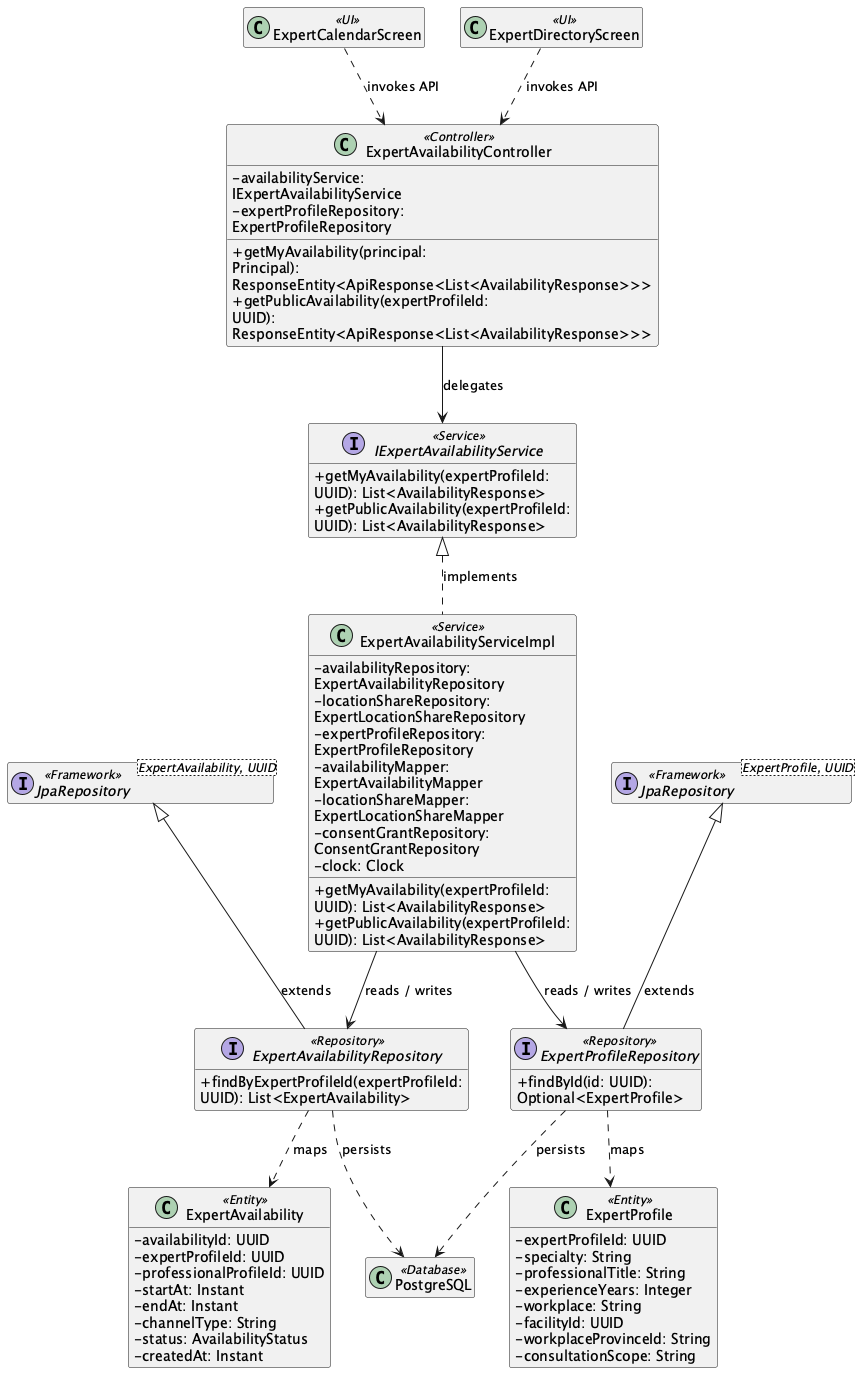

The diagram above was rendered by PlantUML. Its source (embedded in the PNG):
@startuml ClassDiagram_02ExpertDirectoryandAvailability
skinparam classAttributeIconSize 0
skinparam wrapWidth 250
hide empty members

class "ExpertCalendarScreen" as UIExpertCalendarScreen <<UI>>
class "ExpertDirectoryScreen" as UIExpertDirectoryScreen <<UI>>
class "ExpertAvailabilityController" as ControllerExpertAvailabilityController <<Controller>> {
  - availabilityService: IExpertAvailabilityService
  - expertProfileRepository: ExpertProfileRepository
  + getMyAvailability(principal: Principal): ResponseEntity<ApiResponse<List<AvailabilityResponse>>>
  + getPublicAvailability(expertProfileId: UUID): ResponseEntity<ApiResponse<List<AvailabilityResponse>>>
}
interface "IExpertAvailabilityService" as ServiceContractIExpertAvailabilityService <<Service>> {
  + getMyAvailability(expertProfileId: UUID): List<AvailabilityResponse>
  + getPublicAvailability(expertProfileId: UUID): List<AvailabilityResponse>
}
class "ExpertAvailabilityServiceImpl" as ServiceExpertAvailabilityServiceImpl <<Service>> {
  - availabilityRepository: ExpertAvailabilityRepository
  - locationShareRepository: ExpertLocationShareRepository
  - expertProfileRepository: ExpertProfileRepository
  - availabilityMapper: ExpertAvailabilityMapper
  - locationShareMapper: ExpertLocationShareMapper
  - consentGrantRepository: ConsentGrantRepository
  - clock: Clock
  + getMyAvailability(expertProfileId: UUID): List<AvailabilityResponse>
  + getPublicAvailability(expertProfileId: UUID): List<AvailabilityResponse>
}
ServiceContractIExpertAvailabilityService <|.. ServiceExpertAvailabilityServiceImpl : implements
interface "ExpertAvailabilityRepository" as RepositoryExpertAvailabilityRepository <<Repository>> {
  + findByExpertProfileId(expertProfileId: UUID): List<ExpertAvailability>
}
class "ExpertAvailability" as EntityExpertAvailability <<Entity>> {
  - availabilityId: UUID
  - expertProfileId: UUID
  - professionalProfileId: UUID
  - startAt: Instant
  - endAt: Instant
  - channelType: String
  - status: AvailabilityStatus
  - createdAt: Instant
}
interface "JpaRepository<ExpertAvailability, UUID>" as RepositoryBaseExpertAvailabilityRepository <<Framework>>
RepositoryBaseExpertAvailabilityRepository <|-- RepositoryExpertAvailabilityRepository : extends
interface "ExpertProfileRepository" as RepositoryExpertProfileRepository <<Repository>> {
  + findById(id: UUID): Optional<ExpertProfile>
}
class "ExpertProfile" as EntityExpertProfile <<Entity>> {
  - expertProfileId: UUID
  - specialty: String
  - professionalTitle: String
  - experienceYears: Integer
  - workplace: String
  - facilityId: UUID
  - workplaceProvinceId: String
  - consultationScope: String
}
interface "JpaRepository<ExpertProfile, UUID>" as RepositoryBaseExpertProfileRepository <<Framework>>
RepositoryBaseExpertProfileRepository <|-- RepositoryExpertProfileRepository : extends
class "PostgreSQL" as DB <<Database>>
UIExpertCalendarScreen ..> ControllerExpertAvailabilityController : invokes API
UIExpertDirectoryScreen ..> ControllerExpertAvailabilityController : invokes API
ControllerExpertAvailabilityController --> ServiceContractIExpertAvailabilityService : delegates
ServiceExpertAvailabilityServiceImpl --> RepositoryExpertAvailabilityRepository : reads / writes
ServiceExpertAvailabilityServiceImpl --> RepositoryExpertProfileRepository : reads / writes
RepositoryExpertAvailabilityRepository ..> EntityExpertAvailability : maps
RepositoryExpertProfileRepository ..> EntityExpertProfile : maps
RepositoryExpertAvailabilityRepository ..> DB : persists
RepositoryExpertProfileRepository ..> DB : persists
@enduml